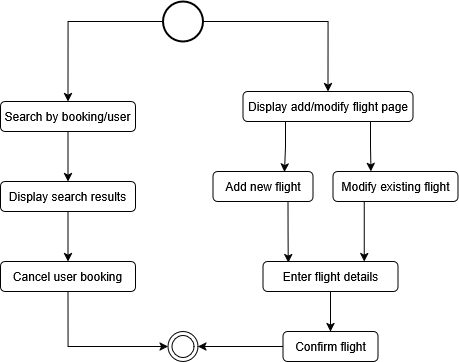

The diagram above was exported from draw.io. Its source (the exported page's mxGraphModel, read from the mxfile embedded in the PNG):
<mxGraphModel dx="1743" dy="1011" grid="1" gridSize="10" guides="1" tooltips="1" connect="1" arrows="1" fold="1" page="1" pageScale="1" pageWidth="850" pageHeight="1100" math="0" shadow="0">
  <root>
    <mxCell id="0" />
    <mxCell id="1" parent="0" />
    <mxCell id="gz3w78435L6HHw6z33Xj-1" parent="1" style="ellipse;html=1;shape=endState;" value="" vertex="1">
      <mxGeometry height="30" width="30" x="377.5" y="660" as="geometry" />
    </mxCell>
    <mxCell id="7XFpnZ8jOdEloiERcSCB-15" edge="1" parent="1" source="F25hNlhmTVN2yboL9kL4-1" style="edgeStyle=orthogonalEdgeStyle;rounded=0;orthogonalLoop=1;jettySize=auto;html=1;entryX=0.5;entryY=0;entryDx=0;entryDy=0;" target="0CkD59pC0Jjn_Rtxa_ai-1">
      <mxGeometry relative="1" as="geometry" />
    </mxCell>
    <mxCell id="7XFpnZ8jOdEloiERcSCB-16" edge="1" parent="1" source="F25hNlhmTVN2yboL9kL4-1" style="edgeStyle=orthogonalEdgeStyle;rounded=0;orthogonalLoop=1;jettySize=auto;html=1;entryX=0.5;entryY=0;entryDx=0;entryDy=0;" target="7XFpnZ8jOdEloiERcSCB-3">
      <mxGeometry relative="1" as="geometry" />
    </mxCell>
    <mxCell id="F25hNlhmTVN2yboL9kL4-1" parent="1" style="shape=ellipse;html=1;strokeWidth=2;verticalLabelPosition=bottom;verticalAlignment=top;perimeter=ellipsePerimeter;" value="" vertex="1">
      <mxGeometry height="40" width="40" x="372.5" y="330" as="geometry" />
    </mxCell>
    <mxCell id="7XFpnZ8jOdEloiERcSCB-17" edge="1" parent="1" source="0CkD59pC0Jjn_Rtxa_ai-1" style="edgeStyle=orthogonalEdgeStyle;rounded=0;orthogonalLoop=1;jettySize=auto;html=1;entryX=0.5;entryY=0;entryDx=0;entryDy=0;" target="0CkD59pC0Jjn_Rtxa_ai-2">
      <mxGeometry relative="1" as="geometry" />
    </mxCell>
    <mxCell id="0CkD59pC0Jjn_Rtxa_ai-1" parent="1" style="rounded=1;whiteSpace=wrap;html=1;" value="Search by booking/user" vertex="1">
      <mxGeometry height="30" width="135" x="210" y="430" as="geometry" />
    </mxCell>
    <mxCell id="7XFpnZ8jOdEloiERcSCB-21" edge="1" parent="1" source="0CkD59pC0Jjn_Rtxa_ai-2" style="edgeStyle=orthogonalEdgeStyle;rounded=0;orthogonalLoop=1;jettySize=auto;html=1;entryX=0.5;entryY=0;entryDx=0;entryDy=0;" target="7XFpnZ8jOdEloiERcSCB-1">
      <mxGeometry relative="1" as="geometry" />
    </mxCell>
    <mxCell id="0CkD59pC0Jjn_Rtxa_ai-2" parent="1" style="rounded=1;whiteSpace=wrap;html=1;" value="Display search results" vertex="1">
      <mxGeometry height="30" width="135" x="210" y="510" as="geometry" />
    </mxCell>
    <mxCell id="7XFpnZ8jOdEloiERcSCB-22" edge="1" parent="1" source="7XFpnZ8jOdEloiERcSCB-1" style="edgeStyle=orthogonalEdgeStyle;rounded=0;orthogonalLoop=1;jettySize=auto;html=1;entryX=0;entryY=0.5;entryDx=0;entryDy=0;exitX=0.5;exitY=1;exitDx=0;exitDy=0;" target="gz3w78435L6HHw6z33Xj-1">
      <mxGeometry relative="1" as="geometry" />
    </mxCell>
    <mxCell id="7XFpnZ8jOdEloiERcSCB-1" parent="1" style="rounded=1;whiteSpace=wrap;html=1;" value="Cancel user booking" vertex="1">
      <mxGeometry height="30" width="135" x="210" y="590" as="geometry" />
    </mxCell>
    <mxCell id="7XFpnZ8jOdEloiERcSCB-3" parent="1" style="rounded=1;whiteSpace=wrap;html=1;" value="Display add/modify flight page" vertex="1">
      <mxGeometry height="30" width="170" x="452.5" y="420" as="geometry" />
    </mxCell>
    <mxCell id="7XFpnZ8jOdEloiERcSCB-6" parent="1" style="rounded=1;whiteSpace=wrap;html=1;" value="&lt;div data--h-bstatus=&quot;0OBSERVED&quot;&gt;Add new flight&lt;/div&gt;" vertex="1">
      <mxGeometry height="30" width="100" x="422.5" y="500" as="geometry" />
    </mxCell>
    <mxCell id="7XFpnZ8jOdEloiERcSCB-19" edge="1" parent="1" source="7XFpnZ8jOdEloiERcSCB-7" style="edgeStyle=orthogonalEdgeStyle;rounded=0;orthogonalLoop=1;jettySize=auto;html=1;entryX=0.5;entryY=0;entryDx=0;entryDy=0;" target="7XFpnZ8jOdEloiERcSCB-14">
      <mxGeometry relative="1" as="geometry" />
    </mxCell>
    <mxCell id="7XFpnZ8jOdEloiERcSCB-7" parent="1" style="rounded=1;whiteSpace=wrap;html=1;" value="Enter flight details" vertex="1">
      <mxGeometry height="30" width="135" x="472.5" y="590" as="geometry" />
    </mxCell>
    <mxCell id="7XFpnZ8jOdEloiERcSCB-13" edge="1" parent="1" source="7XFpnZ8jOdEloiERcSCB-8" style="edgeStyle=orthogonalEdgeStyle;rounded=0;orthogonalLoop=1;jettySize=auto;html=1;exitX=0.25;exitY=1;exitDx=0;exitDy=0;entryX=0.75;entryY=0;entryDx=0;entryDy=0;" target="7XFpnZ8jOdEloiERcSCB-7">
      <mxGeometry relative="1" as="geometry" />
    </mxCell>
    <mxCell id="7XFpnZ8jOdEloiERcSCB-8" parent="1" style="rounded=1;whiteSpace=wrap;html=1;" value="&lt;div data--h-bstatus=&quot;0OBSERVED&quot;&gt;Modify existing flight&lt;/div&gt;" vertex="1">
      <mxGeometry height="30" width="125" x="542.5" y="500" as="geometry" />
    </mxCell>
    <mxCell id="7XFpnZ8jOdEloiERcSCB-10" edge="1" parent="1" source="7XFpnZ8jOdEloiERcSCB-3" style="edgeStyle=orthogonalEdgeStyle;rounded=0;orthogonalLoop=1;jettySize=auto;html=1;exitX=0.25;exitY=1;exitDx=0;exitDy=0;entryX=0.715;entryY=0.019;entryDx=0;entryDy=0;entryPerimeter=0;" target="7XFpnZ8jOdEloiERcSCB-6">
      <mxGeometry relative="1" as="geometry" />
    </mxCell>
    <mxCell id="7XFpnZ8jOdEloiERcSCB-11" edge="1" parent="1" source="7XFpnZ8jOdEloiERcSCB-3" style="edgeStyle=orthogonalEdgeStyle;rounded=0;orthogonalLoop=1;jettySize=auto;html=1;exitX=0.75;exitY=1;exitDx=0;exitDy=0;entryX=0.304;entryY=0.002;entryDx=0;entryDy=0;entryPerimeter=0;" target="7XFpnZ8jOdEloiERcSCB-8">
      <mxGeometry relative="1" as="geometry" />
    </mxCell>
    <mxCell id="7XFpnZ8jOdEloiERcSCB-12" edge="1" parent="1" source="7XFpnZ8jOdEloiERcSCB-6" style="edgeStyle=orthogonalEdgeStyle;rounded=0;orthogonalLoop=1;jettySize=auto;html=1;exitX=0.75;exitY=1;exitDx=0;exitDy=0;entryX=0.187;entryY=0.04;entryDx=0;entryDy=0;entryPerimeter=0;" target="7XFpnZ8jOdEloiERcSCB-7">
      <mxGeometry relative="1" as="geometry" />
    </mxCell>
    <mxCell id="7XFpnZ8jOdEloiERcSCB-20" edge="1" parent="1" source="7XFpnZ8jOdEloiERcSCB-14" style="edgeStyle=orthogonalEdgeStyle;rounded=0;orthogonalLoop=1;jettySize=auto;html=1;entryX=1;entryY=0.5;entryDx=0;entryDy=0;" target="gz3w78435L6HHw6z33Xj-1">
      <mxGeometry relative="1" as="geometry" />
    </mxCell>
    <mxCell id="7XFpnZ8jOdEloiERcSCB-14" parent="1" style="rounded=1;whiteSpace=wrap;html=1;" value="Confirm flight" vertex="1">
      <mxGeometry height="30" width="95" x="492.5" y="660" as="geometry" />
    </mxCell>
  </root>
</mxGraphModel>